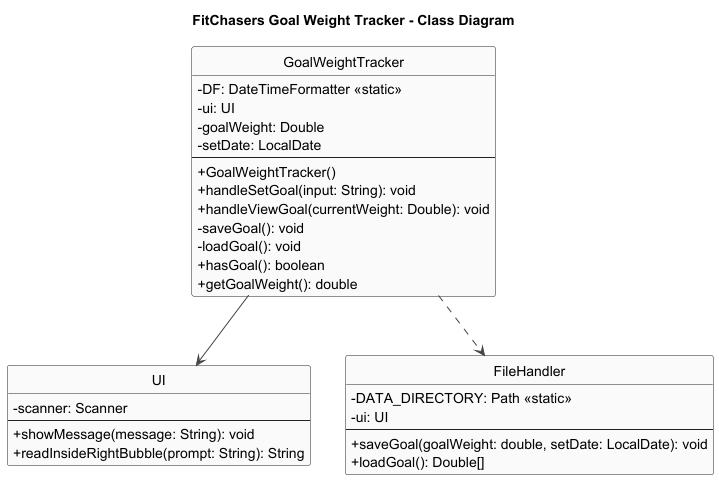

The diagram above was rendered by PlantUML. Its source (embedded in the PNG):
@startuml
title FitChasers Goal Weight Tracker - Class Diagram

skinparam shadowing false
skinparam classAttributeIconSize 0
skinparam ArrowColor #444
skinparam ClassBorderColor #222
skinparam ClassBackgroundColor #FAFAFA

hide circle
hide stereotype

class GoalWeightTracker {
-DF: DateTimeFormatter <<static>>
-ui: UI
-goalWeight: Double
-setDate: LocalDate
--
+GoalWeightTracker()
+handleSetGoal(input: String): void
+handleViewGoal(currentWeight: Double): void
-saveGoal(): void
-loadGoal(): void
+hasGoal(): boolean
+getGoalWeight(): double
}

class UI {
-scanner: Scanner
--
+showMessage(message: String): void
+readInsideRightBubble(prompt: String): String
}

class FileHandler {
-DATA_DIRECTORY: Path <<static>>
-ui: UI
--
+saveGoal(goalWeight: double, setDate: LocalDate): void
+loadGoal(): Double[]
}

' === Relationships ===
GoalWeightTracker --> UI
GoalWeightTracker ..> FileHandler

@enduml